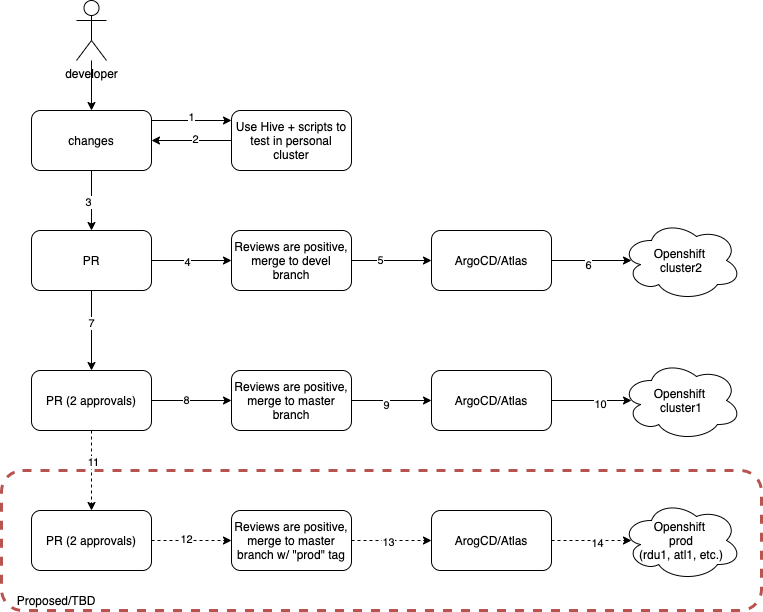

The diagram above was exported from draw.io. Its source (the exported page's mxGraphModel, read from the mxfile embedded in the PNG):
<mxGraphModel dx="928" dy="876" grid="1" gridSize="10" guides="1" tooltips="1" connect="1" arrows="1" fold="1" page="1" pageScale="1" pageWidth="1600" pageHeight="900" math="0" shadow="0">
  <root>
    <mxCell id="0" />
    <mxCell id="1" parent="0" />
    <mxCell id="-x2B4SK9fgNk22WwhSwu-63" value="" style="rounded=1;whiteSpace=wrap;html=1;dashed=1;strokeColor=#b85450;fillColor=none;strokeWidth=3;" parent="1" vertex="1">
      <mxGeometry x="110" y="500" width="760" height="140" as="geometry" />
    </mxCell>
    <mxCell id="-x2B4SK9fgNk22WwhSwu-12" value="" style="edgeStyle=orthogonalEdgeStyle;rounded=0;orthogonalLoop=1;jettySize=auto;html=1;" parent="1" edge="1">
      <mxGeometry relative="1" as="geometry">
        <mxPoint x="260" y="150" as="sourcePoint" />
        <mxPoint x="340" y="150" as="targetPoint" />
      </mxGeometry>
    </mxCell>
    <mxCell id="-x2B4SK9fgNk22WwhSwu-18" value="1" style="edgeLabel;html=1;align=center;verticalAlign=middle;resizable=0;points=[];" parent="-x2B4SK9fgNk22WwhSwu-12" vertex="1" connectable="0">
      <mxGeometry x="-0.025" y="4" relative="1" as="geometry">
        <mxPoint as="offset" />
      </mxGeometry>
    </mxCell>
    <mxCell id="-x2B4SK9fgNk22WwhSwu-16" value="" style="edgeStyle=orthogonalEdgeStyle;rounded=0;orthogonalLoop=1;jettySize=auto;html=1;" parent="1" source="-x2B4SK9fgNk22WwhSwu-6" target="-x2B4SK9fgNk22WwhSwu-15" edge="1">
      <mxGeometry relative="1" as="geometry" />
    </mxCell>
    <mxCell id="-x2B4SK9fgNk22WwhSwu-20" value="3" style="edgeLabel;html=1;align=center;verticalAlign=middle;resizable=0;points=[];" parent="-x2B4SK9fgNk22WwhSwu-16" vertex="1" connectable="0">
      <mxGeometry x="0.0486" y="-4" relative="1" as="geometry">
        <mxPoint as="offset" />
      </mxGeometry>
    </mxCell>
    <mxCell id="-x2B4SK9fgNk22WwhSwu-6" value="changes" style="rounded=1;whiteSpace=wrap;html=1;" parent="1" vertex="1">
      <mxGeometry x="140" y="140" width="120" height="60" as="geometry" />
    </mxCell>
    <mxCell id="-x2B4SK9fgNk22WwhSwu-14" value="" style="edgeStyle=orthogonalEdgeStyle;rounded=0;orthogonalLoop=1;jettySize=auto;html=1;" parent="1" source="-x2B4SK9fgNk22WwhSwu-11" target="-x2B4SK9fgNk22WwhSwu-6" edge="1">
      <mxGeometry relative="1" as="geometry" />
    </mxCell>
    <mxCell id="-x2B4SK9fgNk22WwhSwu-19" value="2" style="edgeLabel;html=1;align=center;verticalAlign=middle;resizable=0;points=[];" parent="-x2B4SK9fgNk22WwhSwu-14" vertex="1" connectable="0">
      <mxGeometry x="-0.075" y="-2" relative="1" as="geometry">
        <mxPoint as="offset" />
      </mxGeometry>
    </mxCell>
    <mxCell id="-x2B4SK9fgNk22WwhSwu-11" value="Use Hive + scripts to test in personal cluster" style="rounded=1;whiteSpace=wrap;html=1;" parent="1" vertex="1">
      <mxGeometry x="340" y="140" width="120" height="60" as="geometry" />
    </mxCell>
    <mxCell id="-x2B4SK9fgNk22WwhSwu-22" value="" style="edgeStyle=orthogonalEdgeStyle;rounded=0;orthogonalLoop=1;jettySize=auto;html=1;" parent="1" source="-x2B4SK9fgNk22WwhSwu-15" target="-x2B4SK9fgNk22WwhSwu-21" edge="1">
      <mxGeometry relative="1" as="geometry" />
    </mxCell>
    <mxCell id="-x2B4SK9fgNk22WwhSwu-30" value="4" style="edgeLabel;html=1;align=center;verticalAlign=middle;resizable=0;points=[];" parent="-x2B4SK9fgNk22WwhSwu-22" vertex="1" connectable="0">
      <mxGeometry x="-0.125" y="-1" relative="1" as="geometry">
        <mxPoint as="offset" />
      </mxGeometry>
    </mxCell>
    <mxCell id="-x2B4SK9fgNk22WwhSwu-34" value="" style="edgeStyle=orthogonalEdgeStyle;rounded=0;orthogonalLoop=1;jettySize=auto;html=1;" parent="1" source="-x2B4SK9fgNk22WwhSwu-15" target="-x2B4SK9fgNk22WwhSwu-33" edge="1">
      <mxGeometry relative="1" as="geometry" />
    </mxCell>
    <mxCell id="-x2B4SK9fgNk22WwhSwu-46" value="7" style="edgeLabel;html=1;align=center;verticalAlign=middle;resizable=0;points=[];" parent="-x2B4SK9fgNk22WwhSwu-34" vertex="1" connectable="0">
      <mxGeometry x="-0.1969" y="-1" relative="1" as="geometry">
        <mxPoint as="offset" />
      </mxGeometry>
    </mxCell>
    <mxCell id="-x2B4SK9fgNk22WwhSwu-15" value="PR" style="rounded=1;whiteSpace=wrap;html=1;" parent="1" vertex="1">
      <mxGeometry x="140" y="260" width="120" height="60" as="geometry" />
    </mxCell>
    <mxCell id="-x2B4SK9fgNk22WwhSwu-36" value="" style="edgeStyle=orthogonalEdgeStyle;rounded=0;orthogonalLoop=1;jettySize=auto;html=1;" parent="1" source="-x2B4SK9fgNk22WwhSwu-33" target="-x2B4SK9fgNk22WwhSwu-35" edge="1">
      <mxGeometry relative="1" as="geometry" />
    </mxCell>
    <mxCell id="-x2B4SK9fgNk22WwhSwu-42" value="8" style="edgeLabel;html=1;align=center;verticalAlign=middle;resizable=0;points=[];" parent="-x2B4SK9fgNk22WwhSwu-36" vertex="1" connectable="0">
      <mxGeometry x="-0.15" y="1" relative="1" as="geometry">
        <mxPoint as="offset" />
      </mxGeometry>
    </mxCell>
    <mxCell id="-x2B4SK9fgNk22WwhSwu-51" value="" style="edgeStyle=orthogonalEdgeStyle;rounded=0;orthogonalLoop=1;jettySize=auto;html=1;dashed=1;" parent="1" source="-x2B4SK9fgNk22WwhSwu-33" target="-x2B4SK9fgNk22WwhSwu-50" edge="1">
      <mxGeometry relative="1" as="geometry" />
    </mxCell>
    <mxCell id="-x2B4SK9fgNk22WwhSwu-54" value="11" style="edgeLabel;html=1;align=center;verticalAlign=middle;resizable=0;points=[];" parent="-x2B4SK9fgNk22WwhSwu-51" vertex="1" connectable="0">
      <mxGeometry x="-0.2135" y="1" relative="1" as="geometry">
        <mxPoint as="offset" />
      </mxGeometry>
    </mxCell>
    <mxCell id="-x2B4SK9fgNk22WwhSwu-33" value="PR (2 approvals)" style="rounded=1;whiteSpace=wrap;html=1;" parent="1" vertex="1">
      <mxGeometry x="140" y="400" width="120" height="60" as="geometry" />
    </mxCell>
    <mxCell id="-x2B4SK9fgNk22WwhSwu-53" value="" style="edgeStyle=orthogonalEdgeStyle;rounded=0;orthogonalLoop=1;jettySize=auto;html=1;dashed=1;" parent="1" source="-x2B4SK9fgNk22WwhSwu-50" target="-x2B4SK9fgNk22WwhSwu-52" edge="1">
      <mxGeometry relative="1" as="geometry" />
    </mxCell>
    <mxCell id="-x2B4SK9fgNk22WwhSwu-55" value="12" style="edgeLabel;html=1;align=center;verticalAlign=middle;resizable=0;points=[];" parent="-x2B4SK9fgNk22WwhSwu-53" vertex="1" connectable="0">
      <mxGeometry x="-0.15" y="2" relative="1" as="geometry">
        <mxPoint as="offset" />
      </mxGeometry>
    </mxCell>
    <mxCell id="-x2B4SK9fgNk22WwhSwu-50" value="PR (2 approvals)" style="rounded=1;whiteSpace=wrap;html=1;" parent="1" vertex="1">
      <mxGeometry x="140" y="540" width="120" height="60" as="geometry" />
    </mxCell>
    <mxCell id="-x2B4SK9fgNk22WwhSwu-57" value="" style="edgeStyle=orthogonalEdgeStyle;rounded=0;orthogonalLoop=1;jettySize=auto;html=1;dashed=1;" parent="1" source="-x2B4SK9fgNk22WwhSwu-52" target="-x2B4SK9fgNk22WwhSwu-56" edge="1">
      <mxGeometry relative="1" as="geometry" />
    </mxCell>
    <mxCell id="-x2B4SK9fgNk22WwhSwu-61" value="13" style="edgeLabel;html=1;align=center;verticalAlign=middle;resizable=0;points=[];" parent="-x2B4SK9fgNk22WwhSwu-57" vertex="1" connectable="0">
      <mxGeometry x="-0.1" y="-1" relative="1" as="geometry">
        <mxPoint as="offset" />
      </mxGeometry>
    </mxCell>
    <mxCell id="-x2B4SK9fgNk22WwhSwu-52" value="Reviews are positive,&lt;br&gt;merge to master branch w/ &quot;prod&quot; tag" style="rounded=1;whiteSpace=wrap;html=1;" parent="1" vertex="1">
      <mxGeometry x="340" y="540" width="120" height="60" as="geometry" />
    </mxCell>
    <mxCell id="-x2B4SK9fgNk22WwhSwu-59" value="" style="edgeStyle=orthogonalEdgeStyle;rounded=0;orthogonalLoop=1;jettySize=auto;html=1;dashed=1;" parent="1" source="-x2B4SK9fgNk22WwhSwu-56" edge="1">
      <mxGeometry relative="1" as="geometry">
        <mxPoint x="740" y="570" as="targetPoint" />
      </mxGeometry>
    </mxCell>
    <mxCell id="-x2B4SK9fgNk22WwhSwu-62" value="14" style="edgeLabel;html=1;align=center;verticalAlign=middle;resizable=0;points=[];" parent="-x2B4SK9fgNk22WwhSwu-59" vertex="1" connectable="0">
      <mxGeometry x="0.125" y="-2" relative="1" as="geometry">
        <mxPoint as="offset" />
      </mxGeometry>
    </mxCell>
    <mxCell id="-x2B4SK9fgNk22WwhSwu-56" value="ArogCD/Atlas" style="rounded=1;whiteSpace=wrap;html=1;" parent="1" vertex="1">
      <mxGeometry x="540" y="540" width="120" height="60" as="geometry" />
    </mxCell>
    <mxCell id="-x2B4SK9fgNk22WwhSwu-38" value="" style="edgeStyle=orthogonalEdgeStyle;rounded=0;orthogonalLoop=1;jettySize=auto;html=1;" parent="1" source="-x2B4SK9fgNk22WwhSwu-35" target="-x2B4SK9fgNk22WwhSwu-37" edge="1">
      <mxGeometry relative="1" as="geometry" />
    </mxCell>
    <mxCell id="-x2B4SK9fgNk22WwhSwu-43" value="9" style="edgeLabel;html=1;align=center;verticalAlign=middle;resizable=0;points=[];" parent="-x2B4SK9fgNk22WwhSwu-38" vertex="1" connectable="0">
      <mxGeometry x="-0.15" y="-4" relative="1" as="geometry">
        <mxPoint as="offset" />
      </mxGeometry>
    </mxCell>
    <mxCell id="-x2B4SK9fgNk22WwhSwu-35" value="Reviews are positive, merge to master branch" style="rounded=1;whiteSpace=wrap;html=1;" parent="1" vertex="1">
      <mxGeometry x="340" y="400" width="120" height="60" as="geometry" />
    </mxCell>
    <mxCell id="-x2B4SK9fgNk22WwhSwu-40" value="" style="edgeStyle=orthogonalEdgeStyle;rounded=0;orthogonalLoop=1;jettySize=auto;html=1;" parent="1" source="-x2B4SK9fgNk22WwhSwu-37" edge="1">
      <mxGeometry relative="1" as="geometry">
        <mxPoint x="740" y="430" as="targetPoint" />
      </mxGeometry>
    </mxCell>
    <mxCell id="-x2B4SK9fgNk22WwhSwu-45" value="10" style="edgeLabel;html=1;align=center;verticalAlign=middle;resizable=0;points=[];" parent="-x2B4SK9fgNk22WwhSwu-40" vertex="1" connectable="0">
      <mxGeometry x="0.2" y="-3" relative="1" as="geometry">
        <mxPoint as="offset" />
      </mxGeometry>
    </mxCell>
    <mxCell id="-x2B4SK9fgNk22WwhSwu-37" value="ArgoCD/Atlas" style="rounded=1;whiteSpace=wrap;html=1;" parent="1" vertex="1">
      <mxGeometry x="540" y="400" width="120" height="60" as="geometry" />
    </mxCell>
    <mxCell id="-x2B4SK9fgNk22WwhSwu-24" value="" style="edgeStyle=orthogonalEdgeStyle;rounded=0;orthogonalLoop=1;jettySize=auto;html=1;" parent="1" source="-x2B4SK9fgNk22WwhSwu-21" target="-x2B4SK9fgNk22WwhSwu-23" edge="1">
      <mxGeometry relative="1" as="geometry" />
    </mxCell>
    <mxCell id="-x2B4SK9fgNk22WwhSwu-31" value="5" style="edgeLabel;html=1;align=center;verticalAlign=middle;resizable=0;points=[];" parent="-x2B4SK9fgNk22WwhSwu-24" vertex="1" connectable="0">
      <mxGeometry x="-0.3" y="1" relative="1" as="geometry">
        <mxPoint as="offset" />
      </mxGeometry>
    </mxCell>
    <mxCell id="-x2B4SK9fgNk22WwhSwu-21" value="Reviews are positive, merge to devel branch" style="rounded=1;whiteSpace=wrap;html=1;" parent="1" vertex="1">
      <mxGeometry x="340" y="260" width="120" height="60" as="geometry" />
    </mxCell>
    <mxCell id="-x2B4SK9fgNk22WwhSwu-26" value="" style="edgeStyle=orthogonalEdgeStyle;rounded=0;orthogonalLoop=1;jettySize=auto;html=1;" parent="1" source="-x2B4SK9fgNk22WwhSwu-23" edge="1">
      <mxGeometry relative="1" as="geometry">
        <mxPoint x="740" y="290" as="targetPoint" />
      </mxGeometry>
    </mxCell>
    <mxCell id="-x2B4SK9fgNk22WwhSwu-32" value="6" style="edgeLabel;html=1;align=center;verticalAlign=middle;resizable=0;points=[];" parent="-x2B4SK9fgNk22WwhSwu-26" vertex="1" connectable="0">
      <mxGeometry x="-0.1" y="-4" relative="1" as="geometry">
        <mxPoint as="offset" />
      </mxGeometry>
    </mxCell>
    <mxCell id="-x2B4SK9fgNk22WwhSwu-23" value="ArgoCD/Atlas" style="rounded=1;whiteSpace=wrap;html=1;" parent="1" vertex="1">
      <mxGeometry x="540" y="260" width="120" height="60" as="geometry" />
    </mxCell>
    <mxCell id="-x2B4SK9fgNk22WwhSwu-29" value="Openshift &lt;br&gt;cluster2" style="ellipse;shape=cloud;whiteSpace=wrap;html=1;" parent="1" vertex="1">
      <mxGeometry x="730" y="250" width="120" height="80" as="geometry" />
    </mxCell>
    <mxCell id="-x2B4SK9fgNk22WwhSwu-41" value="Openshift&amp;nbsp;&lt;br&gt;cluster1" style="ellipse;shape=cloud;whiteSpace=wrap;html=1;" parent="1" vertex="1">
      <mxGeometry x="730" y="390" width="120" height="80" as="geometry" />
    </mxCell>
    <mxCell id="-x2B4SK9fgNk22WwhSwu-48" value="" style="edgeStyle=orthogonalEdgeStyle;rounded=0;orthogonalLoop=1;jettySize=auto;html=1;" parent="1" source="-x2B4SK9fgNk22WwhSwu-47" target="-x2B4SK9fgNk22WwhSwu-6" edge="1">
      <mxGeometry relative="1" as="geometry" />
    </mxCell>
    <mxCell id="-x2B4SK9fgNk22WwhSwu-47" value="developer" style="shape=umlActor;verticalLabelPosition=bottom;verticalAlign=top;html=1;outlineConnect=0;" parent="1" vertex="1">
      <mxGeometry x="185" y="30" width="30" height="60" as="geometry" />
    </mxCell>
    <mxCell id="-x2B4SK9fgNk22WwhSwu-60" value="Openshift&amp;nbsp;&lt;br&gt;prod&lt;br&gt;(rdu1, atl1, etc.)" style="ellipse;shape=cloud;whiteSpace=wrap;html=1;" parent="1" vertex="1">
      <mxGeometry x="730" y="530" width="120" height="80" as="geometry" />
    </mxCell>
    <mxCell id="-x2B4SK9fgNk22WwhSwu-65" value="Proposed/TBD" style="text;html=1;strokeColor=none;fillColor=none;align=center;verticalAlign=middle;whiteSpace=wrap;rounded=0;dashed=1;" parent="1" vertex="1">
      <mxGeometry x="145" y="620" width="40" height="20" as="geometry" />
    </mxCell>
  </root>
</mxGraphModel>